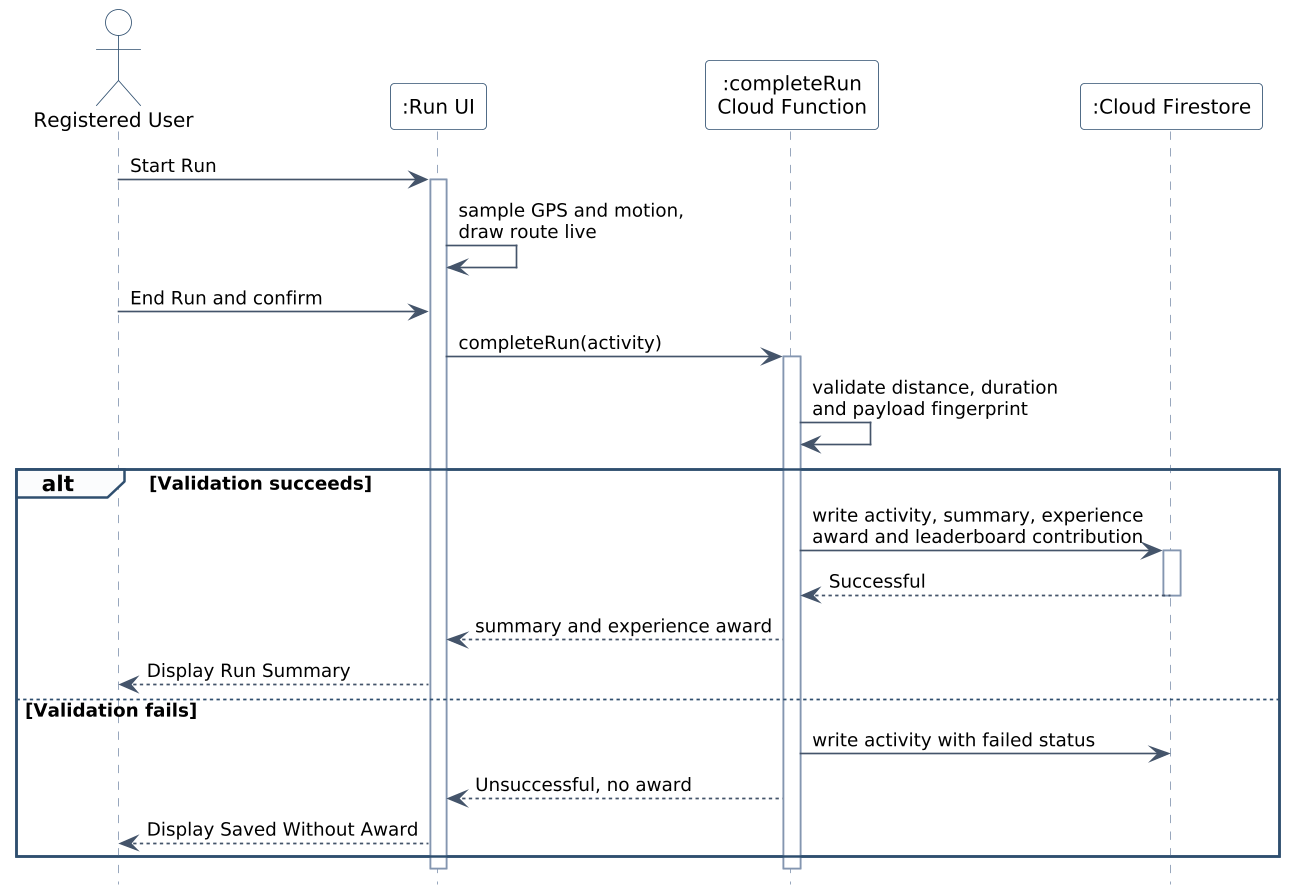

The diagram above was rendered by PlantUML. Its source (embedded in the PNG):
@startuml figure-2-3-f1-sequence
skinparamlocked dpi 160
' Figure 2.3 - F1 Collect Running-Related Activity Data
' Runiac Final Project Document (FYP-26-S2-38), Chapter 2
hide footbox
skinparam backgroundColor White
skinparam shadowing false
skinparam defaultFontName "Segoe UI"
skinparam sequenceArrowColor #44546A
skinparam sequenceArrowFontSize 11
skinparam sequenceLifeLineBorderColor #8496B0
skinparam sequenceParticipantBorderColor #2F4F6F
skinparam sequenceParticipantBackgroundColor White
skinparam sequenceParticipantFontSize 12
skinparam sequenceActorBorderColor #2F4F6F
skinparam sequenceActorBackgroundColor White
skinparam sequenceActorFontSize 12
skinparam sequenceGroupBorderColor #2F4F6F
skinparam sequenceGroupBackgroundColor #FBFCFD
skinparam sequenceGroupFontSize 11
skinparam sequenceBoxBorderColor #2F4F6F

actor "Registered User" as U
participant ":Run UI" as UI
participant ":completeRun\nCloud Function" as FN
participant ":Cloud Firestore" as DB

U -> UI : Start Run
activate UI
UI -> UI : sample GPS and motion,\ndraw route live
U -> UI : End Run and confirm
UI -> FN : completeRun(activity)
activate FN
FN -> FN : validate distance, duration\nand payload fingerprint

alt Validation succeeds
  FN -> DB : write activity, summary, experience\naward and leaderboard contribution
  activate DB
  DB --> FN : Successful
  deactivate DB
  FN --> UI : summary and experience award
  UI --> U : Display Run Summary
else Validation fails
  FN -> DB : write activity with failed status
  FN --> UI : Unsuccessful, no award
  UI --> U : Display Saved Without Award
end
deactivate FN
deactivate UI
@enduml